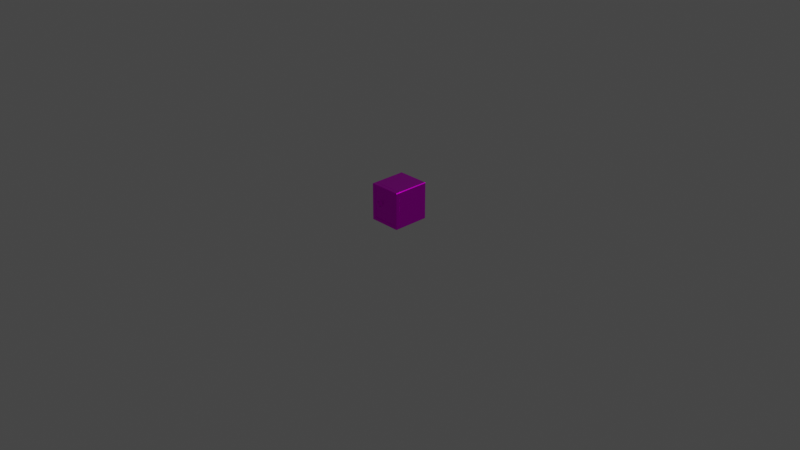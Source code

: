 # Source: safe.blend  (saved by Blender 2.93.21; exported with 4.5.12 LTS)
import bpy
from mathutils import Matrix  # noqa: F401  (used for matrix-valued properties, if any)

bpy.ops.wm.read_factory_settings(use_empty=True)
scene = bpy.context.scene
scene.name = 'Scene'

# ---- collections
col_collection = bpy.data.collections.new('Collection'); scene.collection.children.link(col_collection)

# ---- images (referenced by path relative to the original .blend; pixels are not part of the script)
import os
ASSET_DIR = os.environ.get("B2B_ASSET_DIR", "")  # directory of the original .blend (textures are referenced by path, not embedded)
HERE = os.path.dirname(os.path.abspath(__file__))  # packed textures are extracted next to this script under _unpacked/

def load_image(name, relpath, width, height, colorspace="sRGB"):
    """Load a texture the original file referenced (path relative to the .blend, or extracted next to this script)."""
    p = next((c for c in (os.path.join(HERE, relpath), os.path.join(ASSET_DIR, relpath)) if relpath and os.path.exists(c)), "")
    if p:
        img = bpy.data.images.load(p, check_existing=True)
        img.name = name
    else:  # same state as the original file: an image datablock whose file is absent (Cycles renders it pink)
        img = bpy.data.images.new(name, width, height)
        img.source = "FILE"
        img.filepath = "//" + (relpath or name)
    img.colorspace_settings.name = colorspace
    return img
img_safe = load_image('safe', 'safe.png', 1024, 1024, 'sRGB')

# ---- materials (node trees are filled in below, after node groups)
mat_material = bpy.data.materials.new('Material')
mat_material.alpha_threshold = 0.0
mat_material.use_transparent_shadow = False
mat_material.line_color = (0.0, 0.0, 0.0, 1.0)

# ---- material node trees
mat_material.use_nodes = True; mat_material.node_tree.nodes.clear()
_N = mat_material.node_tree.nodes; _L = mat_material.node_tree.links
n0 = _N.new('ShaderNodeOutputMaterial'); n0.name = 'Material Output'; n0.location = (300, 300)
n1 = _N.new('ShaderNodeBsdfPrincipled'); n1.name = 'Principled BSDF'; n1.location = (10, 300)
n1.distribution = 'GGX'
n1.subsurface_method = 'BURLEY'
n1.inputs[1].default_value = 1.0
n1.inputs[2].default_value = 0.4
n1.inputs[3].default_value = 1.45
n1.inputs[27].default_value = (0.0, 0.0, 0.0, 1.0)
n1.inputs[28].default_value = 1.0
n2 = _N.new('ShaderNodeTexImage'); n2.name = 'Image Texture'; n2.location = (-280, 280)
n2.image = img_safe
_L.new(n1.outputs[0], n0.inputs[0])
_L.new(n2.outputs[0], n1.inputs[0])
n0.is_active_output = True

# ---- world
world_world = bpy.data.worlds.new('World'); scene.world = world_world
world_world.use_nodes = True; world_world.node_tree.nodes.clear()
_N = world_world.node_tree.nodes; _L = world_world.node_tree.links
n0 = _N.new('ShaderNodeOutputWorld'); n0.name = 'World Output'; n0.location = (300, 300)
n1 = _N.new('ShaderNodeBackground'); n1.name = 'Background'; n1.location = (10, 300)
n1.inputs[0].default_value = (0.05088, 0.05088, 0.05088, 1.0)
_L.new(n1.outputs[0], n0.inputs[0])
n0.is_active_output = True
world_world.color = (0.05088, 0.05088, 0.05088)
world_world.use_sun_shadow = False
world_world.sun_shadow_jitter_overblur = 0.0

# ---- cameras
cam_camera = bpy.data.cameras.new('Camera')
cam_camera.clip_end = 100.0
cam_camera.ortho_scale = 7.314

# ---- lights
light_light = bpy.data.lights.new('Light', 'POINT')
light_light.transmission_factor = 0.0
light_light.energy = 1000.0
light_light.shadow_soft_size = 0.1
light_light.shadow_maximum_resolution = 0.006
light_light.use_absolute_resolution = True

# ---- meshes
me_cube = bpy.data.meshes.new('Cube')
me_cube.from_pydata([(0.1446, -0.2, 0.3696), (0.1446, -0.2, 0.03043), (-0.1446, -0.2, 0.3696), (-0.1446, -0.2, 0.03043), (-0.1371, -0.1917, 0.03495), (-0.1371, -0.1917, 0.365), (0.1371, -0.1917, 0.365), (0.1371, -0.1917, 0.03495), (0.1708, -0.1551, 0.004775), (0.1708, -0.2, 0.3958), (0.1708, -0.2, 0.004239), (0.175, 0.1945, 0.3945), (0.1695, 0.2, 0.3945), (0.1695, 0.1945, 0.4), (0.1695, 0.1945, 0.0), (0.1695, 0.2, 0.005472), (0.175, 0.1945, 0.005472), (-0.175, 0.1945, 0.3945), (-0.1695, 0.1945, 0.4), (-0.1695, 0.2, 0.3945), (-0.1695, 0.1945, 0.0), (-0.175, 0.1945, 0.005472), (-0.1695, 0.2, 0.005472), (-0.175, -0.1512, 0.005472), (-0.1695, -0.1512, 0.0), (0.175, -0.1512, 0.3945), (0.1695, -0.1512, 0.4), (-0.1695, -0.1512, 0.4), (-0.175, -0.1512, 0.3945), (0.1695, -0.1512, 0.0), (0.175, -0.1512, 0.005472), (-0.1694, -0.1589, 0.0), (-0.175, -0.1589, 0.005578), (-0.1719, -0.156, 0.003589), (0.1694, -0.1589, 0.4), (0.175, -0.1589, 0.3944), (0.1719, -0.156, 0.3964), (-0.175, -0.1589, 0.3944), (-0.1694, -0.1589, 0.4), (-0.1719, -0.156, 0.3964), (0.175, -0.1589, 0.005578), (0.1694, -0.1589, 0.0), (-0.175, -0.1958, 0.005578), (-0.1694, -0.1958, 0.0), (-0.1718, -0.199, 0.00322), (-0.1694, -0.1958, 0.4), (-0.175, -0.1958, 0.3944), (-0.1718, -0.199, 0.3968), (0.175, -0.1958, 0.3944), (0.1694, -0.1958, 0.4), (0.1694, -0.1958, 0.0), (0.175, -0.1958, 0.005578), (-0.07717, -0.1917, 0.2453), (-0.09372, -0.1917, 0.242), (-0.1078, -0.1917, 0.2326), (-0.1171, -0.1917, 0.2186), (-0.1204, -0.1917, 0.202), (-0.1171, -0.1917, 0.1855), (-0.1078, -0.1917, 0.1714), (-0.09372, -0.1917, 0.162), (-0.07717, -0.1917, 0.1588), (-0.06062, -0.1917, 0.162), (-0.04659, -0.1917, 0.1714), (-0.03721, -0.1917, 0.1855), (-0.03392, -0.1917, 0.202), (-0.03721, -0.1917, 0.2186), (-0.04659, -0.1917, 0.2326), (-0.06062, -0.1917, 0.242), (-0.07717, -0.1958, 0.2271), (-0.08675, -0.1958, 0.2251), (-0.09488, -0.1958, 0.2197), (-0.1003, -0.1958, 0.2116), (-0.1022, -0.1958, 0.202), (-0.1003, -0.1958, 0.1924), (-0.09488, -0.1958, 0.1843), (-0.08675, -0.1958, 0.1789), (-0.07717, -0.1958, 0.177), (-0.06759, -0.1958, 0.1789), (-0.05946, -0.1958, 0.1843), (-0.05404, -0.1958, 0.1924), (-0.05213, -0.1958, 0.202), (-0.05404, -0.1958, 0.2116), (-0.05946, -0.1958, 0.2197), (-0.06759, -0.1958, 0.2251), (-0.07717, -0.199, 0.2271), (-0.08675, -0.199, 0.2251), (-0.09488, -0.199, 0.2197), (-0.1003, -0.199, 0.2116), (-0.1022, -0.199, 0.202), (-0.1003, -0.199, 0.1924), (-0.09488, -0.199, 0.1843), (-0.08675, -0.199, 0.1789), (-0.07717, -0.199, 0.177), (-0.06759, -0.199, 0.1789), (-0.05946, -0.199, 0.1843), (-0.05404, -0.199, 0.1924), (-0.05213, -0.199, 0.202), (-0.05404, -0.199, 0.2116), (-0.05946, -0.199, 0.2197), (-0.06759, -0.199, 0.2251), (-0.07717, -0.2007, 0.2238), (-0.08549, -0.2007, 0.2221), (-0.09255, -0.2007, 0.2174), (-0.09726, -0.2007, 0.2103), (-0.09892, -0.2007, 0.202), (-0.09726, -0.2007, 0.1937), (-0.09255, -0.2007, 0.1866), (-0.08549, -0.2007, 0.1819), (-0.07717, -0.2007, 0.1803), (-0.06885, -0.2007, 0.1819), (-0.06179, -0.2007, 0.1866), (-0.05708, -0.2007, 0.1937), (-0.05542, -0.2007, 0.202), (-0.05708, -0.2007, 0.2103), (-0.06179, -0.2007, 0.2174), (-0.06885, -0.2007, 0.2221), (-0.07717, -0.2196, 0.2238), (-0.08549, -0.2196, 0.2221), (-0.09255, -0.2196, 0.2174), (-0.09726, -0.2196, 0.2103), (-0.09892, -0.2196, 0.202), (-0.09726, -0.2196, 0.1937), (-0.09255, -0.2196, 0.1866), (-0.08549, -0.2196, 0.1819), (-0.07717, -0.2196, 0.1803), (-0.06885, -0.2196, 0.1819), (-0.06179, -0.2196, 0.1866), (-0.05708, -0.2196, 0.1937), (-0.05542, -0.2196, 0.202), (-0.05708, -0.2196, 0.2103), (-0.06179, -0.2196, 0.2174), (-0.06885, -0.2196, 0.2221), (-0.07717, -0.2227, 0.2197), (-0.08394, -0.2227, 0.2184), (-0.08969, -0.2227, 0.2145), (-0.09352, -0.2227, 0.2088), (-0.09487, -0.2227, 0.202), (-0.09352, -0.2227, 0.1952), (-0.08969, -0.2227, 0.1895), (-0.08394, -0.2227, 0.1857), (-0.07717, -0.2227, 0.1843), (-0.0704, -0.2227, 0.1857), (-0.06466, -0.2227, 0.1895), (-0.06082, -0.2227, 0.1952), (-0.05947, -0.2227, 0.202), (-0.06082, -0.2227, 0.2088), (-0.06466, -0.2227, 0.2145), (-0.0704, -0.2227, 0.2184), (-0.07717, -0.2227, 0.202)], [], [(0, 2, 5, 6), (39, 28, 23, 33), (20, 14, 29, 24), (13, 18, 27, 26), (39, 38, 34, 36), (44, 43, 50, 10), (0, 1, 10, 9), (3, 2, 47, 44), (7, 6, 5, 4), (2, 3, 4, 5), (3, 1, 7, 4), (1, 0, 6, 7), (2, 0, 9, 47), (40, 35, 48, 51), (23, 28, 17, 21), (22, 19, 12, 15), (34, 38, 45, 49), (39, 33, 32, 37), (39, 36, 26, 27), (8, 33, 24, 29), (42, 46, 37, 32), (36, 35, 40, 8), (36, 8, 30, 25), (1, 3, 44, 10), (9, 49, 45, 47), (9, 10, 51, 48), (44, 47, 46, 42), (31, 41, 50, 43), (11, 12, 13), (14, 15, 16), (17, 18, 19), (20, 21, 22), (23, 24, 33), (25, 26, 36), (27, 28, 39), (29, 30, 8), (14, 20, 22, 15), (11, 16, 15, 12), (19, 22, 21, 17), (18, 13, 12, 19), (23, 21, 20, 24), (16, 30, 29, 14), (27, 18, 17, 28), (25, 11, 13, 26), (16, 11, 25, 30), (31, 32, 33), (34, 35, 36), (37, 38, 39), (40, 41, 8), (42, 43, 44), (45, 46, 47), (48, 49, 9), (50, 51, 10), (31, 43, 42, 32), (45, 38, 37, 46), (40, 51, 50, 41), (48, 35, 34, 49), (8, 41, 31, 33), (60, 59, 75, 76), (53, 52, 68, 69), (52, 67, 83, 68), (61, 60, 76, 77), (54, 53, 69, 70), (62, 61, 77, 78), (55, 54, 70, 71), (63, 62, 78, 79), (56, 55, 71, 72), (64, 63, 79, 80), (57, 56, 72, 73), (65, 64, 80, 81), (58, 57, 73, 74), (66, 65, 81, 82), (59, 58, 74, 75), (67, 66, 82, 83), (79, 78, 94, 95), (72, 71, 87, 88), (80, 79, 95, 96), (73, 72, 88, 89), (81, 80, 96, 97), (74, 73, 89, 90), (82, 81, 97, 98), (75, 74, 90, 91), (83, 82, 98, 99), (76, 75, 91, 92), (69, 68, 84, 85), (68, 83, 99, 84), (77, 76, 92, 93), (70, 69, 85, 86), (78, 77, 93, 94), (71, 70, 86, 87), (84, 99, 115, 100), (93, 92, 108, 109), (86, 85, 101, 102), (94, 93, 109, 110), (87, 86, 102, 103), (95, 94, 110, 111), (88, 87, 103, 104), (96, 95, 111, 112), (89, 88, 104, 105), (97, 96, 112, 113), (90, 89, 105, 106), (98, 97, 113, 114), (91, 90, 106, 107), (99, 98, 114, 115), (92, 91, 107, 108), (85, 84, 100, 101), (114, 113, 129, 130), (107, 106, 122, 123), (115, 114, 130, 131), (108, 107, 123, 124), (101, 100, 116, 117), (100, 115, 131, 116), (109, 108, 124, 125), (102, 101, 117, 118), (110, 109, 125, 126), (103, 102, 118, 119), (111, 110, 126, 127), (104, 103, 119, 120), (112, 111, 127, 128), (105, 104, 120, 121), (113, 112, 128, 129), (106, 105, 121, 122), (120, 119, 135, 136), (128, 127, 143, 144), (121, 120, 136, 137), (129, 128, 144, 145), (122, 121, 137, 138), (130, 129, 145, 146), (123, 122, 138, 139), (131, 130, 146, 147), (124, 123, 139, 140), (117, 116, 132, 133), (116, 131, 147, 132), (125, 124, 140, 141), (118, 117, 133, 134), (126, 125, 141, 142), (119, 118, 134, 135), (127, 126, 142, 143), (141, 140, 148), (134, 133, 148), (142, 141, 148), (135, 134, 148), (143, 142, 148), (136, 135, 148), (144, 143, 148), (137, 136, 148), (145, 144, 148), (138, 137, 148), (146, 145, 148), (139, 138, 148), (147, 146, 148), (140, 139, 148), (133, 132, 148), (132, 147, 148)])
me_cube.polygons.foreach_set('use_smooth', [0, 0, 0, 0, 0, 0, 0, 0, 0, 0, 0, 0, 0, 0, 0, 0, 0, 0, 0, 0, 0, 0, 0, 0, 0, 0, 0, 0, 0, 0, 0, 0, 0, 0, 0, 0, 0, 0, 0, 0, 0, 0, 0, 0, 0, 0, 0, 0, 0, 0, 0, 0, 0, 0, 0, 0, 0, 0, 1, 1, 1, 1, 1, 1, 1, 1, 1, 1, 1, 1, 1, 1, 1, 1, 1, 1, 1, 1, 1, 1, 1, 1, 1, 1, 1, 1, 1, 1, 1, 1, 1, 1, 1, 1, 1, 1, 1, 1, 1, 1, 1, 1, 1, 1, 1, 1, 1, 1, 1, 1, 1, 1, 1, 1, 1, 1, 1, 1, 1, 1, 1, 1, 1, 1, 1, 1, 1, 1, 1, 1, 1, 1, 1, 1, 1, 1, 1, 1, 1, 1, 1, 1, 1, 1, 1, 1, 1, 1, 1, 1, 1, 1, 1, 1])
_uv = me_cube.uv_layers.new(name='UVMap')
_uv.uv.foreach_set('vector', [0.8972, 0.559, 0.7024, 0.559, 0.7075, 0.5526, 0.8921, 0.5526, 0.1924, 0.0002976, 0.194, 0.004655, 0.005168, 0.182, 0.0005725, 0.18, 0.1746, 0.3629, 0.3304, 0.528, 0.1621, 0.6869, 0.006266, 0.5218, 0.5274, 0.3421, 0.3716, 0.177, 0.54, 0.01809, 0.6958, 0.1832, 0.7378, 0.3237, 0.7399, 0.3198, 0.9629, 0.3191, 0.965, 0.323, 0.7377, 0.03217, 0.7397, 0.02827, 0.9627, 0.02872, 0.9635, 0.03267, 0.9464, 0.2736, 0.9463, 0.04995, 0.9635, 0.03267, 0.9637, 0.2909, 0.7556, 0.05011, 0.7558, 0.2737, 0.7378, 0.2917, 0.7377, 0.03217, 0.8921, 0.3303, 0.8921, 0.5526, 0.7075, 0.5526, 0.7075, 0.3303, 0.7, 0.5557, 0.7, 0.3273, 0.7075, 0.3303, 0.7075, 0.5526, 0.7024, 0.324, 0.8972, 0.324, 0.8921, 0.3303, 0.7075, 0.3303, 0.8996, 0.3273, 0.8996, 0.5557, 0.8921, 0.5526, 0.8921, 0.3303, 0.7558, 0.2737, 0.9464, 0.2736, 0.9637, 0.2909, 0.7378, 0.2917, 0.9952, 0.03488, 0.9961, 0.2879, 0.9683, 0.2888, 0.9682, 0.03453, 0.005168, 0.182, 0.194, 0.004655, 0.3633, 0.1774, 0.1753, 0.3546, 0.1784, 0.3593, 0.3678, 0.1805, 0.5236, 0.3456, 0.3342, 0.5244, 0.9629, 0.3191, 0.7399, 0.3198, 0.7398, 0.2956, 0.9628, 0.2948, 0.7001, 0.2912, 0.7, 0.03323, 0.7041, 0.03556, 0.7041, 0.2887, 0.5418, 0.0142, 0.6997, 0.1816, 0.6958, 0.1832, 0.54, 0.01809, 0.1597, 0.6903, 0.002274, 0.5234, 0.006266, 0.5218, 0.1621, 0.6869, 0.7334, 0.03499, 0.7336, 0.289, 0.7041, 0.2887, 0.7041, 0.03556, 0.9999, 0.2901, 0.9961, 0.2879, 0.9952, 0.03488, 0.9999, 0.03328, 0.6992, 0.5238, 0.5103, 0.6941, 0.5083, 0.6901, 0.6949, 0.5219, 0.9463, 0.04995, 0.7556, 0.05011, 0.7377, 0.03217, 0.9635, 0.03267, 0.9637, 0.2909, 0.9628, 0.2948, 0.7398, 0.2956, 0.7378, 0.2917, 0.9637, 0.2909, 0.9635, 0.03267, 0.9682, 0.03453, 0.9683, 0.2888, 0.7377, 0.03217, 0.7378, 0.2917, 0.7336, 0.289, 0.7334, 0.03499, 0.7397, 0.004034, 0.9627, 0.004488, 0.9627, 0.02872, 0.7397, 0.02827, 0.5267, 0.3504, 0.5236, 0.3456, 0.5299, 0.3458, 0.3341, 0.5307, 0.3342, 0.5244, 0.3387, 0.5275, 0.3633, 0.1774, 0.368, 0.1743, 0.3678, 0.1805, 0.1721, 0.3592, 0.1753, 0.3546, 0.1784, 0.3593, 0.005168, 0.182, 0.0001225, 0.1856, 0.0005725, 0.18, 0.6949, 0.5219, 0.6997, 0.5183, 0.6992, 0.5238, 0.1976, 0.0001225, 0.194, 0.004655, 0.1924, 0.0002976, 0.5052, 0.695, 0.5083, 0.6901, 0.5103, 0.6941, 0.3304, 0.528, 0.1746, 0.3629, 0.1784, 0.3593, 0.3342, 0.5244, 0.5267, 0.3504, 0.3387, 0.5275, 0.3342, 0.5244, 0.5236, 0.3456, 0.3678, 0.1805, 0.1784, 0.3593, 0.1753, 0.3546, 0.3633, 0.1774, 0.3716, 0.177, 0.5274, 0.3421, 0.5236, 0.3456, 0.3678, 0.1805, 0.005168, 0.182, 0.1753, 0.3546, 0.1721, 0.3592, 0.0001225, 0.1856, 0.3387, 0.5275, 0.5083, 0.6901, 0.5052, 0.695, 0.3341, 0.5307, 0.1976, 0.0001225, 0.368, 0.1743, 0.3633, 0.1774, 0.194, 0.004655, 0.6949, 0.5219, 0.5267, 0.3504, 0.5299, 0.3458, 0.6997, 0.5183, 0.3387, 0.5275, 0.5267, 0.3504, 0.6949, 0.5219, 0.5083, 0.6901, 0.702, 0.0282, 0.7041, 0.03556, 0.7, 0.03323, 0.998, 0.2947, 0.9961, 0.2879, 0.9999, 0.2901, 0.7041, 0.2887, 0.7022, 0.2964, 0.7001, 0.2912, 0.9952, 0.03488, 0.9965, 0.0282, 0.9999, 0.03328, 0.7334, 0.03499, 0.735, 0.02735, 0.7377, 0.03217, 0.7353, 0.2963, 0.7336, 0.289, 0.7378, 0.2917, 0.9683, 0.2888, 0.9673, 0.2954, 0.9637, 0.2909, 0.967, 0.02832, 0.9682, 0.03453, 0.9635, 0.03267, 0.702, 0.0282, 0.735, 0.02735, 0.7334, 0.03499, 0.7041, 0.03556, 0.7353, 0.2963, 0.7022, 0.2964, 0.7041, 0.2887, 0.7336, 0.289, 0.9952, 0.03488, 0.9682, 0.03453, 0.967, 0.02832, 0.9965, 0.0282, 0.9683, 0.2888, 0.9961, 0.2879, 0.998, 0.2947, 0.9673, 0.2954, 0.9636, 0.0004541, 0.9627, 0.004488, 0.7397, 0.004034, 0.7377, 0.0001225, 0.935, 0.8219, 0.8964, 0.8601, 0.8641, 0.8105, 0.8859, 0.7887, 0.6853, 0.718, 0.7058, 0.6684, 0.7548, 0.7012, 0.7431, 0.7296, 0.7058, 0.6684, 0.7438, 0.6303, 0.7765, 0.6793, 0.7548, 0.7012, 0.9558, 0.772, 0.935, 0.8219, 0.8859, 0.7887, 0.8977, 0.7603, 0.6852, 0.7712, 0.6853, 0.718, 0.7431, 0.7296, 0.7431, 0.7603, 0.9558, 0.7182, 0.9558, 0.772, 0.8977, 0.7603, 0.8976, 0.7297, 0.7054, 0.8209, 0.6852, 0.7712, 0.7431, 0.7603, 0.7549, 0.7887, 0.9353, 0.6683, 0.9558, 0.7182, 0.8976, 0.7297, 0.8861, 0.7011, 0.7435, 0.8593, 0.7054, 0.8209, 0.7549, 0.7887, 0.7766, 0.8104, 0.897, 0.6301, 0.9353, 0.6683, 0.8861, 0.7011, 0.8642, 0.6793, 0.7931, 0.8801, 0.7435, 0.8593, 0.7766, 0.8104, 0.8049, 0.8222, 0.8472, 0.6096, 0.897, 0.6301, 0.8642, 0.6793, 0.8357, 0.6676, 0.8465, 0.8803, 0.7931, 0.8801, 0.8049, 0.8222, 0.8357, 0.8223, 0.7934, 0.6097, 0.8472, 0.6096, 0.8357, 0.6676, 0.8051, 0.6677, 0.8964, 0.8601, 0.8465, 0.8803, 0.8357, 0.8223, 0.8641, 0.8105, 0.7438, 0.6303, 0.7934, 0.6097, 0.8051, 0.6677, 0.7765, 0.6793, 0.8861, 0.7011, 0.8976, 0.7297, 0.8866, 0.732, 0.8767, 0.7075, 0.7766, 0.8104, 0.7549, 0.7887, 0.7642, 0.7823, 0.7827, 0.801, 0.8642, 0.6793, 0.8861, 0.7011, 0.8767, 0.7075, 0.8581, 0.6888, 0.8049, 0.8222, 0.7766, 0.8104, 0.7827, 0.801, 0.8071, 0.811, 0.8357, 0.6676, 0.8642, 0.6793, 0.8581, 0.6888, 0.8336, 0.6788, 0.8357, 0.8223, 0.8049, 0.8222, 0.8071, 0.811, 0.8334, 0.8112, 0.8051, 0.6677, 0.8357, 0.6676, 0.8336, 0.6788, 0.8074, 0.6787, 0.8641, 0.8105, 0.8357, 0.8223, 0.8334, 0.8112, 0.8577, 0.8012, 0.7765, 0.6793, 0.8051, 0.6677, 0.8074, 0.6787, 0.783, 0.6887, 0.8859, 0.7887, 0.8641, 0.8105, 0.8577, 0.8012, 0.8765, 0.7826, 0.7431, 0.7296, 0.7548, 0.7012, 0.7642, 0.7073, 0.7543, 0.7317, 0.7548, 0.7012, 0.7765, 0.6793, 0.783, 0.6887, 0.7642, 0.7073, 0.8977, 0.7603, 0.8859, 0.7887, 0.8765, 0.7826, 0.8865, 0.7582, 0.7431, 0.7603, 0.7431, 0.7296, 0.7543, 0.7317, 0.7542, 0.758, 0.8976, 0.7297, 0.8977, 0.7603, 0.8865, 0.7582, 0.8866, 0.732, 0.7549, 0.7887, 0.7431, 0.7603, 0.7542, 0.758, 0.7642, 0.7823, 0.7642, 0.7073, 0.783, 0.6887, 0.7887, 0.6973, 0.773, 0.7132, 0.8865, 0.7582, 0.8765, 0.7826, 0.8677, 0.7767, 0.8766, 0.7562, 0.7542, 0.758, 0.7543, 0.7317, 0.7642, 0.7337, 0.7642, 0.756, 0.8866, 0.732, 0.8865, 0.7582, 0.8766, 0.7562, 0.8765, 0.7339, 0.7642, 0.7823, 0.7542, 0.758, 0.7642, 0.756, 0.7728, 0.7765, 0.8767, 0.7075, 0.8866, 0.732, 0.8765, 0.7339, 0.868, 0.7133, 0.7827, 0.801, 0.7642, 0.7823, 0.7728, 0.7765, 0.7887, 0.7922, 0.8581, 0.6888, 0.8767, 0.7075, 0.868, 0.7133, 0.8521, 0.6976, 0.8071, 0.811, 0.7827, 0.801, 0.7887, 0.7922, 0.8091, 0.8012, 0.8336, 0.6788, 0.8581, 0.6888, 0.8521, 0.6976, 0.8316, 0.6887, 0.8334, 0.8112, 0.8071, 0.811, 0.8091, 0.8012, 0.8314, 0.8011, 0.8074, 0.6787, 0.8336, 0.6788, 0.8316, 0.6887, 0.8094, 0.6888, 0.8577, 0.8012, 0.8334, 0.8112, 0.8314, 0.8011, 0.852, 0.7925, 0.783, 0.6887, 0.8074, 0.6787, 0.8094, 0.6888, 0.7887, 0.6973, 0.8765, 0.7826, 0.8577, 0.8012, 0.852, 0.7925, 0.8677, 0.7767, 0.7543, 0.7317, 0.7642, 0.7073, 0.773, 0.7132, 0.7642, 0.7337, 0.8094, 0.6888, 0.8316, 0.6887, 0.824, 0.7297, 0.8179, 0.7294, 0.852, 0.7925, 0.8314, 0.8011, 0.8228, 0.7605, 0.8286, 0.7584, 0.7887, 0.6973, 0.8094, 0.6888, 0.8179, 0.7294, 0.8121, 0.7315, 0.8677, 0.7767, 0.852, 0.7925, 0.8286, 0.7584, 0.8331, 0.7542, 0.7642, 0.7337, 0.773, 0.7132, 0.8076, 0.7356, 0.805, 0.7412, 0.773, 0.7132, 0.7887, 0.6973, 0.8121, 0.7315, 0.8076, 0.7356, 0.8766, 0.7562, 0.8677, 0.7767, 0.8331, 0.7542, 0.8356, 0.7486, 0.7642, 0.756, 0.7642, 0.7337, 0.805, 0.7412, 0.8049, 0.7474, 0.8765, 0.7339, 0.8766, 0.7562, 0.8356, 0.7486, 0.8359, 0.7425, 0.7728, 0.7765, 0.7642, 0.756, 0.8049, 0.7474, 0.8069, 0.7532, 0.868, 0.7133, 0.8765, 0.7339, 0.8359, 0.7425, 0.8337, 0.7367, 0.7887, 0.7922, 0.7728, 0.7765, 0.8069, 0.7532, 0.8111, 0.7577, 0.8521, 0.6976, 0.868, 0.7133, 0.8337, 0.7367, 0.8296, 0.7322, 0.8091, 0.8012, 0.7887, 0.7922, 0.8111, 0.7577, 0.8167, 0.7602, 0.8316, 0.6887, 0.8521, 0.6976, 0.8296, 0.7322, 0.824, 0.7297, 0.8314, 0.8011, 0.8091, 0.8012, 0.8167, 0.7602, 0.8228, 0.7605, 0.8111, 0.7577, 0.8069, 0.7532, 0.81, 0.7513, 0.8132, 0.7548, 0.8296, 0.7322, 0.8337, 0.7367, 0.8307, 0.7387, 0.8275, 0.7352, 0.8167, 0.7602, 0.8111, 0.7577, 0.8132, 0.7548, 0.8175, 0.7567, 0.824, 0.7297, 0.8296, 0.7322, 0.8275, 0.7352, 0.8232, 0.7332, 0.8228, 0.7605, 0.8167, 0.7602, 0.8175, 0.7567, 0.8222, 0.7569, 0.8179, 0.7294, 0.824, 0.7297, 0.8232, 0.7332, 0.8185, 0.733, 0.8286, 0.7584, 0.8228, 0.7605, 0.8222, 0.7569, 0.8266, 0.7553, 0.8121, 0.7315, 0.8179, 0.7294, 0.8185, 0.733, 0.8141, 0.7346, 0.8331, 0.7542, 0.8286, 0.7584, 0.8266, 0.7553, 0.8302, 0.7521, 0.805, 0.7412, 0.8076, 0.7356, 0.8105, 0.7378, 0.8086, 0.7421, 0.8076, 0.7356, 0.8121, 0.7315, 0.8141, 0.7346, 0.8105, 0.7378, 0.8356, 0.7486, 0.8331, 0.7542, 0.8302, 0.7521, 0.8321, 0.7478, 0.8049, 0.7474, 0.805, 0.7412, 0.8086, 0.7421, 0.8084, 0.7468, 0.8359, 0.7425, 0.8356, 0.7486, 0.8321, 0.7478, 0.8323, 0.7431, 0.8069, 0.7532, 0.8049, 0.7474, 0.8084, 0.7468, 0.81, 0.7513, 0.8337, 0.7367, 0.8359, 0.7425, 0.8323, 0.7431, 0.8307, 0.7387, 0.8321, 0.7478, 0.8302, 0.7521, 0.8204, 0.7449, 0.8084, 0.7468, 0.8086, 0.7421, 0.8204, 0.7449, 0.8323, 0.7431, 0.8321, 0.7478, 0.8204, 0.7449, 0.81, 0.7513, 0.8084, 0.7468, 0.8204, 0.7449, 0.8307, 0.7387, 0.8323, 0.7431, 0.8204, 0.7449, 0.8132, 0.7548, 0.81, 0.7513, 0.8204, 0.7449, 0.8275, 0.7352, 0.8307, 0.7387, 0.8204, 0.7449, 0.8175, 0.7567, 0.8132, 0.7548, 0.8204, 0.7449, 0.8232, 0.7332, 0.8275, 0.7352, 0.8204, 0.7449, 0.8222, 0.7569, 0.8175, 0.7567, 0.8204, 0.7449, 0.8185, 0.733, 0.8232, 0.7332, 0.8204, 0.7449, 0.8266, 0.7553, 0.8222, 0.7569, 0.8204, 0.7449, 0.8141, 0.7346, 0.8185, 0.733, 0.8204, 0.7449, 0.8302, 0.7521, 0.8266, 0.7553, 0.8204, 0.7449, 0.8086, 0.7421, 0.8105, 0.7378, 0.8204, 0.7449, 0.8105, 0.7378, 0.8141, 0.7346, 0.8204, 0.7449])
me_cube.materials.append(mat_material)
me_cube.use_remesh_preserve_volume = False
me_cube.use_remesh_preserve_attributes = False
me_cube.use_mirror_vertex_groups = False
me_cube.update()

# ---- objects
ob_cube = bpy.data.objects.new('Cube', me_cube)
ob_light = bpy.data.objects.new('Light', light_light)
ob_camera = bpy.data.objects.new('Camera', cam_camera)

# ---- transforms, parenting, visibility, modifiers, constraints
ob_cube.location = (0.0, 0.0, 0.0)
ob_cube.lock_rotations_4d = False
ob_cube.empty_display_type = 'ARROWS'
ob_cube.lineart.crease_threshold = 0.0
ob_light.location = (4.076, 1.005, 5.904)
ob_light.rotation_euler = (0.6503, 0.05522, 1.866)
ob_light.lock_rotations_4d = False
ob_light.empty_display_type = 'ARROWS'
ob_light.color = (0.0, 0.0, 0.0, 0.0)
ob_light.lineart.crease_threshold = 0.0
ob_camera.location = (7.359, -6.926, 4.958)
ob_camera.rotation_euler = (1.109, 0.0, 0.8149)
ob_camera.lock_rotations_4d = False
ob_camera.empty_display_type = 'ARROWS'
ob_camera.color = (0.0, 0.0, 0.0, 0.0)
ob_camera.display_type = 'WIRE'
ob_camera.lineart.crease_threshold = 0.0

# ---- collection membership
col_collection.objects.link(ob_cube)
col_collection.objects.link(ob_light)
col_collection.objects.link(ob_camera)

# ---- scene / render settings (as saved in the file)
scene.camera = ob_camera
scene.frame_start = 1; scene.frame_end = 250; scene.frame_set(1)
scene.render.engine = 'BLENDER_EEVEE_NEXT'
scene.cycles.use_denoising = False
scene.cycles.samples = 128
scene.cycles.sampling_pattern = 'TABULATED_SOBOL'
scene.cycles.use_adaptive_sampling = False
scene.cycles.use_light_tree = False
scene.view_settings.view_transform = 'Filmic'
bpy.context.view_layer.update()
